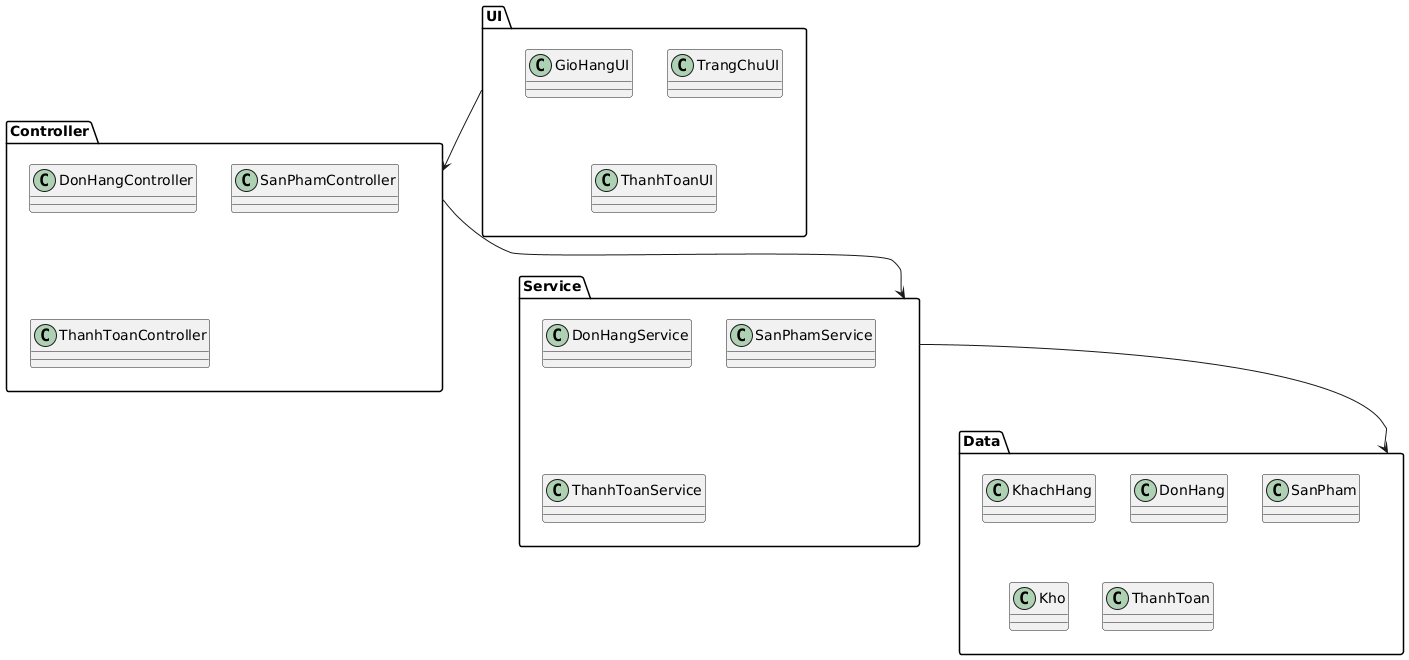

The diagram above was rendered by PlantUML. Its source (embedded in the PNG):
@startuml
package UI {
  class TrangChuUI
  class GioHangUI
  class ThanhToanUI
}

package Controller {
  class DonHangController
  class SanPhamController
  class ThanhToanController
}

package Service {
  class DonHangService
  class SanPhamService
  class ThanhToanService
}

package Data {
  class KhachHang
  class DonHang
  class SanPham
  class Kho
  class ThanhToan
}

UI --> Controller
Controller --> Service
Service --> Data
@enduml